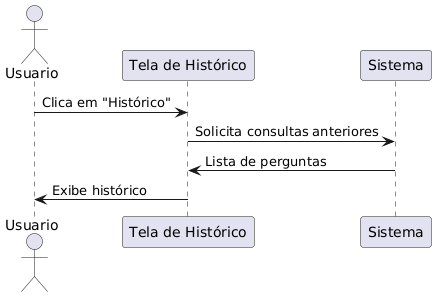

The diagram above was rendered by PlantUML. Its source (embedded in the PNG):
@startuml
actor Usuario
participant "Tela de Histórico" as Historico
participant "Sistema" as Sistema

Usuario -> Historico : Clica em "Histórico"
Historico -> Sistema : Solicita consultas anteriores
Sistema -> Historico : Lista de perguntas
Historico -> Usuario : Exibe histórico
@enduml